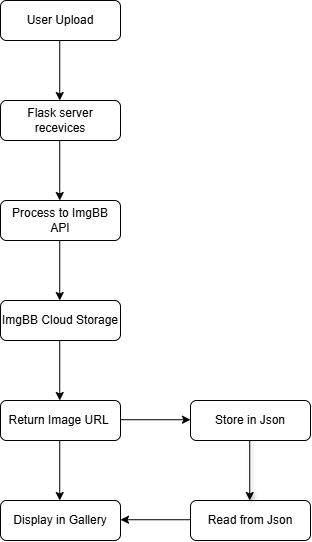

The diagram above was exported from draw.io. Its source (the exported page's mxGraphModel, read from the mxfile embedded in the PNG):
<mxGraphModel dx="1065" dy="771" grid="1" gridSize="10" guides="1" tooltips="1" connect="1" arrows="1" fold="1" page="1" pageScale="1" pageWidth="850" pageHeight="1100" math="0" shadow="0">
  <root>
    <mxCell id="0" />
    <mxCell id="1" parent="0" />
    <mxCell id="9sFe0UHhL_sOPCt7-5t9-2" value="User Upload" style="rounded=1;whiteSpace=wrap;html=1;" parent="1" vertex="1">
      <mxGeometry x="280" y="270" width="120" height="40" as="geometry" />
    </mxCell>
    <mxCell id="9sFe0UHhL_sOPCt7-5t9-3" value="Flask server recevices" style="rounded=1;whiteSpace=wrap;html=1;" parent="1" vertex="1">
      <mxGeometry x="280" y="370" width="120" height="40" as="geometry" />
    </mxCell>
    <mxCell id="9sFe0UHhL_sOPCt7-5t9-4" value="Process to ImgBB API" style="rounded=1;whiteSpace=wrap;html=1;" parent="1" vertex="1">
      <mxGeometry x="280" y="470" width="120" height="40" as="geometry" />
    </mxCell>
    <mxCell id="9sFe0UHhL_sOPCt7-5t9-5" value="ImgBB Cloud Storage" style="rounded=1;whiteSpace=wrap;html=1;" parent="1" vertex="1">
      <mxGeometry x="280" y="570" width="120" height="40" as="geometry" />
    </mxCell>
    <mxCell id="9sFe0UHhL_sOPCt7-5t9-6" value="Return Image URL&amp;nbsp;" style="rounded=1;whiteSpace=wrap;html=1;" parent="1" vertex="1">
      <mxGeometry x="280" y="670" width="120" height="40" as="geometry" />
    </mxCell>
    <mxCell id="9sFe0UHhL_sOPCt7-5t9-7" style="edgeStyle=orthogonalEdgeStyle;rounded=0;orthogonalLoop=1;jettySize=auto;html=1;exitX=0.5;exitY=1;exitDx=0;exitDy=0;" parent="1" source="9sFe0UHhL_sOPCt7-5t9-6" target="9sFe0UHhL_sOPCt7-5t9-6" edge="1">
      <mxGeometry relative="1" as="geometry" />
    </mxCell>
    <mxCell id="9sFe0UHhL_sOPCt7-5t9-8" value="Store in Json" style="rounded=1;whiteSpace=wrap;html=1;" parent="1" vertex="1">
      <mxGeometry x="470" y="670" width="120" height="40" as="geometry" />
    </mxCell>
    <mxCell id="9sFe0UHhL_sOPCt7-5t9-9" value="Read from Json" style="rounded=1;whiteSpace=wrap;html=1;" parent="1" vertex="1">
      <mxGeometry x="470" y="770" width="120" height="40" as="geometry" />
    </mxCell>
    <mxCell id="9sFe0UHhL_sOPCt7-5t9-10" value="Display in Gallery" style="rounded=1;whiteSpace=wrap;html=1;" parent="1" vertex="1">
      <mxGeometry x="280" y="770" width="120" height="40" as="geometry" />
    </mxCell>
    <mxCell id="9sFe0UHhL_sOPCt7-5t9-11" value="" style="endArrow=classic;html=1;rounded=0;" parent="1" edge="1">
      <mxGeometry width="50" height="50" relative="1" as="geometry">
        <mxPoint x="339.23" y="310" as="sourcePoint" />
        <mxPoint x="339.23" y="370" as="targetPoint" />
      </mxGeometry>
    </mxCell>
    <mxCell id="9sFe0UHhL_sOPCt7-5t9-18" value="" style="endArrow=classic;html=1;rounded=0;" parent="1" edge="1">
      <mxGeometry width="50" height="50" relative="1" as="geometry">
        <mxPoint x="339.23" y="410" as="sourcePoint" />
        <mxPoint x="339.23" y="470" as="targetPoint" />
      </mxGeometry>
    </mxCell>
    <mxCell id="9sFe0UHhL_sOPCt7-5t9-19" value="" style="endArrow=classic;html=1;rounded=0;" parent="1" edge="1">
      <mxGeometry width="50" height="50" relative="1" as="geometry">
        <mxPoint x="339.23" y="510" as="sourcePoint" />
        <mxPoint x="339.23" y="570" as="targetPoint" />
      </mxGeometry>
    </mxCell>
    <mxCell id="9sFe0UHhL_sOPCt7-5t9-20" value="" style="endArrow=classic;html=1;rounded=0;" parent="1" edge="1">
      <mxGeometry width="50" height="50" relative="1" as="geometry">
        <mxPoint x="339.23" y="710" as="sourcePoint" />
        <mxPoint x="339.23" y="770" as="targetPoint" />
      </mxGeometry>
    </mxCell>
    <mxCell id="9sFe0UHhL_sOPCt7-5t9-21" value="" style="endArrow=classic;html=1;rounded=0;" parent="1" edge="1">
      <mxGeometry width="50" height="50" relative="1" as="geometry">
        <mxPoint x="339.23" y="610" as="sourcePoint" />
        <mxPoint x="339.23" y="670" as="targetPoint" />
      </mxGeometry>
    </mxCell>
    <mxCell id="9sFe0UHhL_sOPCt7-5t9-22" value="" style="endArrow=classic;html=1;rounded=0;" parent="1" edge="1">
      <mxGeometry width="50" height="50" relative="1" as="geometry">
        <mxPoint x="400" y="689.23" as="sourcePoint" />
        <mxPoint x="470" y="689.23" as="targetPoint" />
      </mxGeometry>
    </mxCell>
    <mxCell id="9sFe0UHhL_sOPCt7-5t9-23" value="" style="endArrow=classic;html=1;rounded=0;" parent="1" edge="1">
      <mxGeometry width="50" height="50" relative="1" as="geometry">
        <mxPoint x="470" y="789.23" as="sourcePoint" />
        <mxPoint x="400" y="789.23" as="targetPoint" />
      </mxGeometry>
    </mxCell>
    <mxCell id="9sFe0UHhL_sOPCt7-5t9-24" value="" style="endArrow=classic;html=1;rounded=0;shadow=1;" parent="1" edge="1">
      <mxGeometry width="50" height="50" relative="1" as="geometry">
        <mxPoint x="529.23" y="710" as="sourcePoint" />
        <mxPoint x="529.23" y="770" as="targetPoint" />
      </mxGeometry>
    </mxCell>
  </root>
</mxGraphModel>